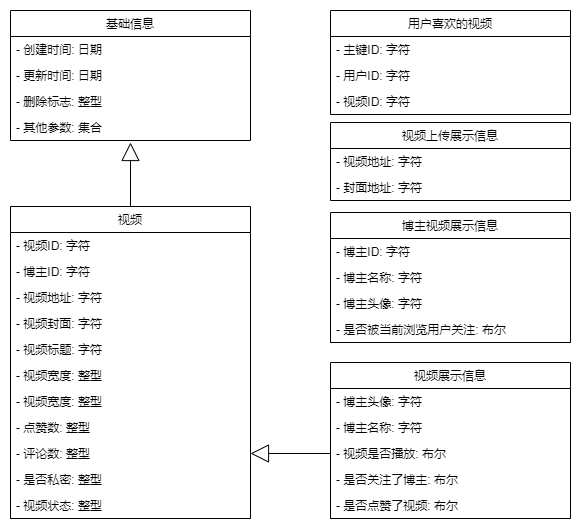

The diagram above was exported from draw.io. Its source (the exported page's mxGraphModel, read from the mxfile embedded in the PNG):
<mxGraphModel dx="1036" dy="614" grid="1" gridSize="10" guides="1" tooltips="1" connect="1" arrows="1" fold="1" page="1" pageScale="1" pageWidth="827" pageHeight="1169" math="0" shadow="0">
  <root>
    <mxCell id="0" />
    <mxCell id="1" parent="0" />
    <mxCell id="mhapu47ZIC7yBXGLXR6W-1" value="视频" style="swimlane;fontStyle=0;childLayout=stackLayout;horizontal=1;startSize=26;fillColor=none;horizontalStack=0;resizeParent=1;resizeParentMax=0;resizeLast=0;collapsible=1;marginBottom=0;" parent="1" vertex="1">
      <mxGeometry x="120" y="276" width="240" height="312" as="geometry" />
    </mxCell>
    <mxCell id="mhapu47ZIC7yBXGLXR6W-2" value="- 视频ID: 字符" style="text;strokeColor=none;fillColor=none;align=left;verticalAlign=top;spacingLeft=4;spacingRight=4;overflow=hidden;rotatable=0;points=[[0,0.5],[1,0.5]];portConstraint=eastwest;" parent="mhapu47ZIC7yBXGLXR6W-1" vertex="1">
      <mxGeometry y="26" width="240" height="26" as="geometry" />
    </mxCell>
    <mxCell id="mhapu47ZIC7yBXGLXR6W-3" value="- 博主ID: 字符" style="text;strokeColor=none;fillColor=none;align=left;verticalAlign=top;spacingLeft=4;spacingRight=4;overflow=hidden;rotatable=0;points=[[0,0.5],[1,0.5]];portConstraint=eastwest;" parent="mhapu47ZIC7yBXGLXR6W-1" vertex="1">
      <mxGeometry y="52" width="240" height="26" as="geometry" />
    </mxCell>
    <mxCell id="mhapu47ZIC7yBXGLXR6W-4" value="- 视频地址: 字符" style="text;strokeColor=none;fillColor=none;align=left;verticalAlign=top;spacingLeft=4;spacingRight=4;overflow=hidden;rotatable=0;points=[[0,0.5],[1,0.5]];portConstraint=eastwest;" parent="mhapu47ZIC7yBXGLXR6W-1" vertex="1">
      <mxGeometry y="78" width="240" height="26" as="geometry" />
    </mxCell>
    <mxCell id="mhapu47ZIC7yBXGLXR6W-5" value="- 视频封面: 字符" style="text;strokeColor=none;fillColor=none;align=left;verticalAlign=top;spacingLeft=4;spacingRight=4;overflow=hidden;rotatable=0;points=[[0,0.5],[1,0.5]];portConstraint=eastwest;" parent="mhapu47ZIC7yBXGLXR6W-1" vertex="1">
      <mxGeometry y="104" width="240" height="26" as="geometry" />
    </mxCell>
    <mxCell id="mhapu47ZIC7yBXGLXR6W-6" value="- 视频标题: 字符" style="text;strokeColor=none;fillColor=none;align=left;verticalAlign=top;spacingLeft=4;spacingRight=4;overflow=hidden;rotatable=0;points=[[0,0.5],[1,0.5]];portConstraint=eastwest;" parent="mhapu47ZIC7yBXGLXR6W-1" vertex="1">
      <mxGeometry y="130" width="240" height="26" as="geometry" />
    </mxCell>
    <mxCell id="mhapu47ZIC7yBXGLXR6W-7" value="- 视频宽度: 整型" style="text;strokeColor=none;fillColor=none;align=left;verticalAlign=top;spacingLeft=4;spacingRight=4;overflow=hidden;rotatable=0;points=[[0,0.5],[1,0.5]];portConstraint=eastwest;" parent="mhapu47ZIC7yBXGLXR6W-1" vertex="1">
      <mxGeometry y="156" width="240" height="26" as="geometry" />
    </mxCell>
    <mxCell id="mhapu47ZIC7yBXGLXR6W-8" value="- 视频宽度: 整型" style="text;strokeColor=none;fillColor=none;align=left;verticalAlign=top;spacingLeft=4;spacingRight=4;overflow=hidden;rotatable=0;points=[[0,0.5],[1,0.5]];portConstraint=eastwest;" parent="mhapu47ZIC7yBXGLXR6W-1" vertex="1">
      <mxGeometry y="182" width="240" height="26" as="geometry" />
    </mxCell>
    <mxCell id="mhapu47ZIC7yBXGLXR6W-9" value="- 点赞数: 整型" style="text;strokeColor=none;fillColor=none;align=left;verticalAlign=top;spacingLeft=4;spacingRight=4;overflow=hidden;rotatable=0;points=[[0,0.5],[1,0.5]];portConstraint=eastwest;" parent="mhapu47ZIC7yBXGLXR6W-1" vertex="1">
      <mxGeometry y="208" width="240" height="26" as="geometry" />
    </mxCell>
    <mxCell id="mhapu47ZIC7yBXGLXR6W-10" value="- 评论数: 整型" style="text;strokeColor=none;fillColor=none;align=left;verticalAlign=top;spacingLeft=4;spacingRight=4;overflow=hidden;rotatable=0;points=[[0,0.5],[1,0.5]];portConstraint=eastwest;" parent="mhapu47ZIC7yBXGLXR6W-1" vertex="1">
      <mxGeometry y="234" width="240" height="26" as="geometry" />
    </mxCell>
    <mxCell id="mhapu47ZIC7yBXGLXR6W-11" value="- 是否私密: 整型" style="text;strokeColor=none;fillColor=none;align=left;verticalAlign=top;spacingLeft=4;spacingRight=4;overflow=hidden;rotatable=0;points=[[0,0.5],[1,0.5]];portConstraint=eastwest;" parent="mhapu47ZIC7yBXGLXR6W-1" vertex="1">
      <mxGeometry y="260" width="240" height="26" as="geometry" />
    </mxCell>
    <mxCell id="mhapu47ZIC7yBXGLXR6W-15" value="- 视频状态: 整型" style="text;strokeColor=none;fillColor=none;align=left;verticalAlign=top;spacingLeft=4;spacingRight=4;overflow=hidden;rotatable=0;points=[[0,0.5],[1,0.5]];portConstraint=eastwest;" parent="mhapu47ZIC7yBXGLXR6W-1" vertex="1">
      <mxGeometry y="286" width="240" height="26" as="geometry" />
    </mxCell>
    <mxCell id="Cz3eQqgQfN_6u40G0FEY-1" value="用户喜欢的视频" style="swimlane;fontStyle=0;childLayout=stackLayout;horizontal=1;startSize=26;fillColor=none;horizontalStack=0;resizeParent=1;resizeParentMax=0;resizeLast=0;collapsible=1;marginBottom=0;" parent="1" vertex="1">
      <mxGeometry x="440" y="80" width="240" height="104" as="geometry" />
    </mxCell>
    <mxCell id="Cz3eQqgQfN_6u40G0FEY-2" value="- 主键ID: 字符" style="text;strokeColor=none;fillColor=none;align=left;verticalAlign=top;spacingLeft=4;spacingRight=4;overflow=hidden;rotatable=0;points=[[0,0.5],[1,0.5]];portConstraint=eastwest;" parent="Cz3eQqgQfN_6u40G0FEY-1" vertex="1">
      <mxGeometry y="26" width="240" height="26" as="geometry" />
    </mxCell>
    <mxCell id="Cz3eQqgQfN_6u40G0FEY-3" value="- 用户ID: 字符" style="text;strokeColor=none;fillColor=none;align=left;verticalAlign=top;spacingLeft=4;spacingRight=4;overflow=hidden;rotatable=0;points=[[0,0.5],[1,0.5]];portConstraint=eastwest;" parent="Cz3eQqgQfN_6u40G0FEY-1" vertex="1">
      <mxGeometry y="52" width="240" height="26" as="geometry" />
    </mxCell>
    <mxCell id="Cz3eQqgQfN_6u40G0FEY-4" value="- 视频ID: 字符" style="text;strokeColor=none;fillColor=none;align=left;verticalAlign=top;spacingLeft=4;spacingRight=4;overflow=hidden;rotatable=0;points=[[0,0.5],[1,0.5]];portConstraint=eastwest;" parent="Cz3eQqgQfN_6u40G0FEY-1" vertex="1">
      <mxGeometry y="78" width="240" height="26" as="geometry" />
    </mxCell>
    <mxCell id="Cz3eQqgQfN_6u40G0FEY-6" value="视频展示信息" style="swimlane;fontStyle=0;childLayout=stackLayout;horizontal=1;startSize=26;fillColor=none;horizontalStack=0;resizeParent=1;resizeParentMax=0;resizeLast=0;collapsible=1;marginBottom=0;" parent="1" vertex="1">
      <mxGeometry x="440" y="432" width="240" height="156" as="geometry" />
    </mxCell>
    <mxCell id="Cz3eQqgQfN_6u40G0FEY-8" value="- 博主头像: 字符" style="text;strokeColor=none;fillColor=none;align=left;verticalAlign=top;spacingLeft=4;spacingRight=4;overflow=hidden;rotatable=0;points=[[0,0.5],[1,0.5]];portConstraint=eastwest;" parent="Cz3eQqgQfN_6u40G0FEY-6" vertex="1">
      <mxGeometry y="26" width="240" height="26" as="geometry" />
    </mxCell>
    <mxCell id="Cz3eQqgQfN_6u40G0FEY-19" value="- 博主名称: 字符" style="text;strokeColor=none;fillColor=none;align=left;verticalAlign=top;spacingLeft=4;spacingRight=4;overflow=hidden;rotatable=0;points=[[0,0.5],[1,0.5]];portConstraint=eastwest;" parent="Cz3eQqgQfN_6u40G0FEY-6" vertex="1">
      <mxGeometry y="52" width="240" height="26" as="geometry" />
    </mxCell>
    <mxCell id="Cz3eQqgQfN_6u40G0FEY-18" value="- 视频是否播放: 布尔" style="text;strokeColor=none;fillColor=none;align=left;verticalAlign=top;spacingLeft=4;spacingRight=4;overflow=hidden;rotatable=0;points=[[0,0.5],[1,0.5]];portConstraint=eastwest;" parent="Cz3eQqgQfN_6u40G0FEY-6" vertex="1">
      <mxGeometry y="78" width="240" height="26" as="geometry" />
    </mxCell>
    <mxCell id="Cz3eQqgQfN_6u40G0FEY-20" value="- 是否关注了博主: 布尔" style="text;strokeColor=none;fillColor=none;align=left;verticalAlign=top;spacingLeft=4;spacingRight=4;overflow=hidden;rotatable=0;points=[[0,0.5],[1,0.5]];portConstraint=eastwest;" parent="Cz3eQqgQfN_6u40G0FEY-6" vertex="1">
      <mxGeometry y="104" width="240" height="26" as="geometry" />
    </mxCell>
    <mxCell id="Cz3eQqgQfN_6u40G0FEY-21" value="- 是否点赞了视频: 布尔" style="text;strokeColor=none;fillColor=none;align=left;verticalAlign=top;spacingLeft=4;spacingRight=4;overflow=hidden;rotatable=0;points=[[0,0.5],[1,0.5]];portConstraint=eastwest;" parent="Cz3eQqgQfN_6u40G0FEY-6" vertex="1">
      <mxGeometry y="130" width="240" height="26" as="geometry" />
    </mxCell>
    <mxCell id="Cz3eQqgQfN_6u40G0FEY-22" value="博主视频展示信息" style="swimlane;fontStyle=0;childLayout=stackLayout;horizontal=1;startSize=26;fillColor=none;horizontalStack=0;resizeParent=1;resizeParentMax=0;resizeLast=0;collapsible=1;marginBottom=0;" parent="1" vertex="1">
      <mxGeometry x="440" y="282" width="240" height="130" as="geometry" />
    </mxCell>
    <mxCell id="Cz3eQqgQfN_6u40G0FEY-23" value="- 博主ID: 字符" style="text;strokeColor=none;fillColor=none;align=left;verticalAlign=top;spacingLeft=4;spacingRight=4;overflow=hidden;rotatable=0;points=[[0,0.5],[1,0.5]];portConstraint=eastwest;" parent="Cz3eQqgQfN_6u40G0FEY-22" vertex="1">
      <mxGeometry y="26" width="240" height="26" as="geometry" />
    </mxCell>
    <mxCell id="Cz3eQqgQfN_6u40G0FEY-24" value="- 博主名称: 字符" style="text;strokeColor=none;fillColor=none;align=left;verticalAlign=top;spacingLeft=4;spacingRight=4;overflow=hidden;rotatable=0;points=[[0,0.5],[1,0.5]];portConstraint=eastwest;" parent="Cz3eQqgQfN_6u40G0FEY-22" vertex="1">
      <mxGeometry y="52" width="240" height="26" as="geometry" />
    </mxCell>
    <mxCell id="Cz3eQqgQfN_6u40G0FEY-25" value="- 博主头像: 字符" style="text;strokeColor=none;fillColor=none;align=left;verticalAlign=top;spacingLeft=4;spacingRight=4;overflow=hidden;rotatable=0;points=[[0,0.5],[1,0.5]];portConstraint=eastwest;" parent="Cz3eQqgQfN_6u40G0FEY-22" vertex="1">
      <mxGeometry y="78" width="240" height="26" as="geometry" />
    </mxCell>
    <mxCell id="Cz3eQqgQfN_6u40G0FEY-26" value="- 是否被当前浏览用户关注: 布尔" style="text;strokeColor=none;fillColor=none;align=left;verticalAlign=top;spacingLeft=4;spacingRight=4;overflow=hidden;rotatable=0;points=[[0,0.5],[1,0.5]];portConstraint=eastwest;" parent="Cz3eQqgQfN_6u40G0FEY-22" vertex="1">
      <mxGeometry y="104" width="240" height="26" as="geometry" />
    </mxCell>
    <mxCell id="Cz3eQqgQfN_6u40G0FEY-28" value="视频上传展示信息" style="swimlane;fontStyle=0;childLayout=stackLayout;horizontal=1;startSize=26;fillColor=none;horizontalStack=0;resizeParent=1;resizeParentMax=0;resizeLast=0;collapsible=1;marginBottom=0;" parent="1" vertex="1">
      <mxGeometry x="440" y="192" width="240" height="78" as="geometry" />
    </mxCell>
    <mxCell id="Cz3eQqgQfN_6u40G0FEY-30" value="- 视频地址: 字符" style="text;strokeColor=none;fillColor=none;align=left;verticalAlign=top;spacingLeft=4;spacingRight=4;overflow=hidden;rotatable=0;points=[[0,0.5],[1,0.5]];portConstraint=eastwest;" parent="Cz3eQqgQfN_6u40G0FEY-28" vertex="1">
      <mxGeometry y="26" width="240" height="26" as="geometry" />
    </mxCell>
    <mxCell id="Cz3eQqgQfN_6u40G0FEY-31" value="- 封面地址: 字符" style="text;strokeColor=none;fillColor=none;align=left;verticalAlign=top;spacingLeft=4;spacingRight=4;overflow=hidden;rotatable=0;points=[[0,0.5],[1,0.5]];portConstraint=eastwest;" parent="Cz3eQqgQfN_6u40G0FEY-28" vertex="1">
      <mxGeometry y="52" width="240" height="26" as="geometry" />
    </mxCell>
    <mxCell id="Cz3eQqgQfN_6u40G0FEY-32" value="" style="endArrow=block;endSize=16;endFill=0;html=1;rounded=0;exitX=0.5;exitY=0;exitDx=0;exitDy=0;" parent="1" source="mhapu47ZIC7yBXGLXR6W-1" edge="1">
      <mxGeometry width="160" relative="1" as="geometry">
        <mxPoint x="150" y="632" as="sourcePoint" />
        <mxPoint x="240" y="212" as="targetPoint" />
      </mxGeometry>
    </mxCell>
    <mxCell id="Cz3eQqgQfN_6u40G0FEY-33" value="" style="endArrow=block;endSize=16;endFill=0;html=1;rounded=0;exitX=0;exitY=0.5;exitDx=0;exitDy=0;entryX=1;entryY=0.5;entryDx=0;entryDy=0;" parent="1" source="Cz3eQqgQfN_6u40G0FEY-18" target="mhapu47ZIC7yBXGLXR6W-10" edge="1">
      <mxGeometry width="160" relative="1" as="geometry">
        <mxPoint x="250" y="286" as="sourcePoint" />
        <mxPoint x="250" y="222" as="targetPoint" />
      </mxGeometry>
    </mxCell>
    <mxCell id="4jcpwL7FW7YWPGK0veFB-1" value="基础信息" style="swimlane;fontStyle=0;childLayout=stackLayout;horizontal=1;startSize=26;fillColor=none;horizontalStack=0;resizeParent=1;resizeParentMax=0;resizeLast=0;collapsible=1;marginBottom=0;" parent="1" vertex="1">
      <mxGeometry x="120" y="80" width="240" height="130" as="geometry" />
    </mxCell>
    <mxCell id="4jcpwL7FW7YWPGK0veFB-2" value="- 创建时间: 日期" style="text;strokeColor=none;fillColor=none;align=left;verticalAlign=top;spacingLeft=4;spacingRight=4;overflow=hidden;rotatable=0;points=[[0,0.5],[1,0.5]];portConstraint=eastwest;" parent="4jcpwL7FW7YWPGK0veFB-1" vertex="1">
      <mxGeometry y="26" width="240" height="26" as="geometry" />
    </mxCell>
    <mxCell id="4jcpwL7FW7YWPGK0veFB-3" value="- 更新时间: 日期" style="text;strokeColor=none;fillColor=none;align=left;verticalAlign=top;spacingLeft=4;spacingRight=4;overflow=hidden;rotatable=0;points=[[0,0.5],[1,0.5]];portConstraint=eastwest;" parent="4jcpwL7FW7YWPGK0veFB-1" vertex="1">
      <mxGeometry y="52" width="240" height="26" as="geometry" />
    </mxCell>
    <mxCell id="4jcpwL7FW7YWPGK0veFB-4" value="- 删除标志: 整型" style="text;strokeColor=none;fillColor=none;align=left;verticalAlign=top;spacingLeft=4;spacingRight=4;overflow=hidden;rotatable=0;points=[[0,0.5],[1,0.5]];portConstraint=eastwest;" parent="4jcpwL7FW7YWPGK0veFB-1" vertex="1">
      <mxGeometry y="78" width="240" height="26" as="geometry" />
    </mxCell>
    <mxCell id="4jcpwL7FW7YWPGK0veFB-5" value="- 其他参数: 集合" style="text;strokeColor=none;fillColor=none;align=left;verticalAlign=top;spacingLeft=4;spacingRight=4;overflow=hidden;rotatable=0;points=[[0,0.5],[1,0.5]];portConstraint=eastwest;" parent="4jcpwL7FW7YWPGK0veFB-1" vertex="1">
      <mxGeometry y="104" width="240" height="26" as="geometry" />
    </mxCell>
  </root>
</mxGraphModel>